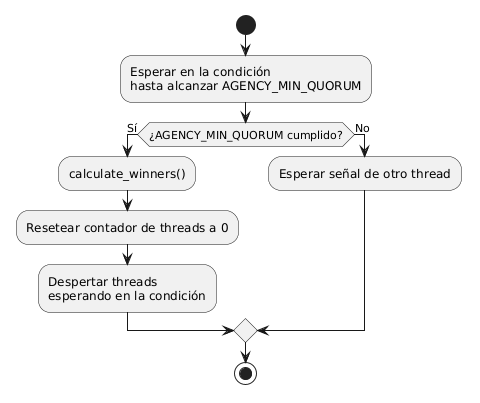

The diagram above was rendered by PlantUML. Its source (embedded in the PNG):
@startuml
start
:Esperar en la condición\nhasta alcanzar AGENCY_MIN_QUORUM;


if (¿AGENCY_MIN_QUORUM cumplido?) then (Sí)

    :calculate_winners();

    :Resetear contador de threads a 0;

    :Despertar threads\nesperando en la condición;

else (No)

    :Esperar señal de otro thread;

endif
stop
@enduml